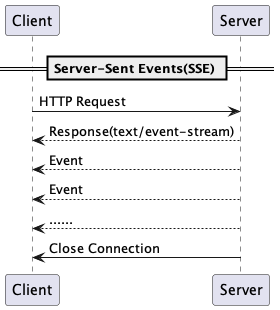

The diagram above was rendered by PlantUML. Its source (embedded in the PNG):
@startuml
== Server-Sent Events(SSE) ==
Client -> Server: HTTP Request
Server --> Client: Response(text/event-stream)
Server --> Client: Event
Server --> Client: Event
Server --> Client: ......
Server -> Client: Close Connection

@enduml